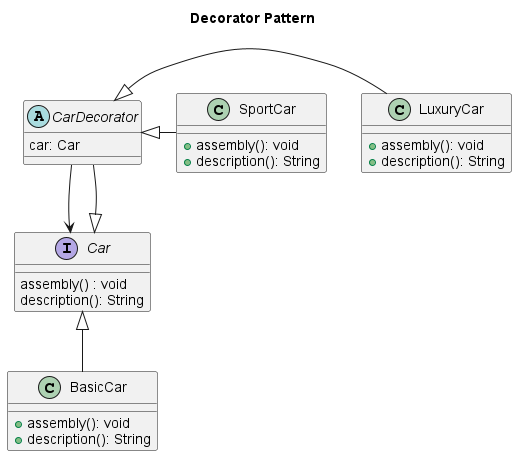

The diagram above was rendered by PlantUML. Its source (embedded in the PNG):
@startuml
title "Decorator Pattern"


abstract class CarDecorator {
    car: Car
}

interface Car {
    assembly() : void
    description(): String
}

Car <|-- BasicCar
Car <|-- CarDecorator

class BasicCar {
    + assembly(): void
    + description(): String
}

class LuxuryCar {
     + assembly(): void
     + description(): String
}

class SportCar {
     + assembly(): void
     + description(): String
}

CarDecorator <|- LuxuryCar
CarDecorator <|- SportCar

CarDecorator --> Car

@enduml